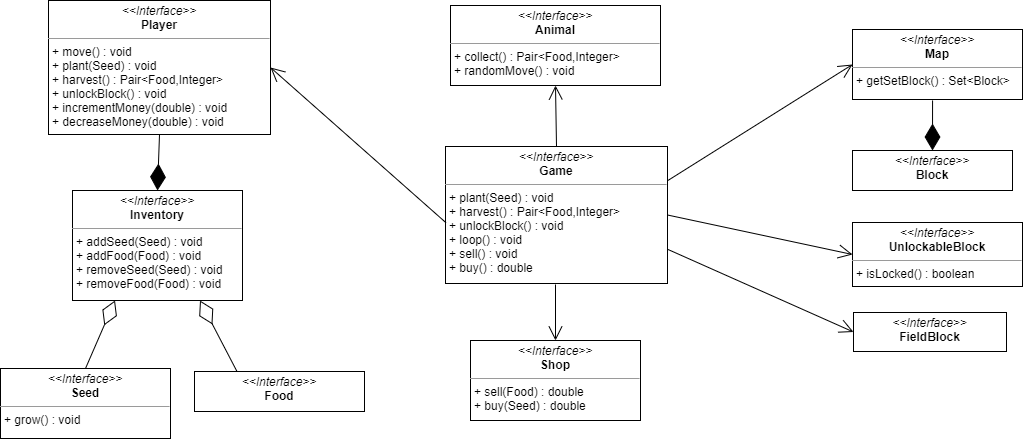

The diagram above was exported from draw.io. Its source (the exported page's mxGraphModel, read from the mxfile embedded in the PNG):
<mxGraphModel dx="1585" dy="988" grid="0" gridSize="10" guides="0" tooltips="1" connect="1" arrows="0" fold="1" page="0" pageScale="1" pageWidth="827" pageHeight="1169" math="0" shadow="0">
  <root>
    <mxCell id="0" />
    <mxCell id="1" parent="0" />
    <mxCell id="-rWYNWaa5LIBRzwIYE35-2" value="&lt;p style=&quot;margin: 0px ; margin-top: 4px ; text-align: center&quot;&gt;&lt;i&gt;&amp;lt;&amp;lt;Interface&amp;gt;&amp;gt;&lt;/i&gt;&lt;br&gt;&lt;b&gt;Shop&lt;/b&gt;&lt;/p&gt;&lt;hr size=&quot;1&quot;&gt;&lt;p style=&quot;margin: 0px ; margin-left: 4px&quot;&gt;+ sell(Food) : double&lt;/p&gt;&lt;p style=&quot;margin: 0px ; margin-left: 4px&quot;&gt;+ buy(Seed) : double&lt;/p&gt;" style="verticalAlign=top;align=left;overflow=fill;fontSize=12;fontFamily=Helvetica;html=1;" parent="1" vertex="1">
      <mxGeometry x="262" y="304" width="170" height="80" as="geometry" />
    </mxCell>
    <mxCell id="-rWYNWaa5LIBRzwIYE35-4" value="&lt;p style=&quot;margin: 0px ; margin-top: 4px ; text-align: center&quot;&gt;&lt;i&gt;&amp;lt;&amp;lt;Interface&amp;gt;&amp;gt;&lt;/i&gt;&lt;br&gt;&lt;b&gt;Animal&lt;/b&gt;&lt;/p&gt;&lt;hr size=&quot;1&quot;&gt;&lt;p style=&quot;margin: 0px ; margin-left: 4px&quot;&gt;+ collect() : Pair&amp;lt;Food,Integer&amp;gt;&lt;/p&gt;&lt;p style=&quot;margin: 0px ; margin-left: 4px&quot;&gt;+ randomMove() : void&lt;/p&gt;" style="verticalAlign=top;align=left;overflow=fill;fontSize=12;fontFamily=Helvetica;html=1;" parent="1" vertex="1">
      <mxGeometry x="242" y="-31" width="210" height="80" as="geometry" />
    </mxCell>
    <mxCell id="-rWYNWaa5LIBRzwIYE35-5" value="&lt;p style=&quot;margin: 0px ; margin-top: 4px ; text-align: center&quot;&gt;&lt;i&gt;&amp;lt;&amp;lt;Interface&amp;gt;&amp;gt;&lt;/i&gt;&lt;br&gt;&lt;b&gt;Player&lt;/b&gt;&lt;/p&gt;&lt;hr size=&quot;1&quot;&gt;&lt;p style=&quot;margin: 0px ; margin-left: 4px&quot;&gt;+ move() : void&lt;/p&gt;&lt;p style=&quot;margin: 0px 0px 0px 4px&quot;&gt;+ plant(Seed) : void&lt;/p&gt;&lt;p style=&quot;margin: 0px 0px 0px 4px&quot;&gt;+ harvest() : Pair&amp;lt;Food,Integer&amp;gt;&lt;/p&gt;&lt;p style=&quot;margin: 0px 0px 0px 4px&quot;&gt;+ unlockBlock() : void&lt;br&gt;&lt;/p&gt;&lt;p style=&quot;margin: 0px ; margin-left: 4px&quot;&gt;+ incrementMoney(double) : void&lt;/p&gt;&lt;p style=&quot;margin: 0px ; margin-left: 4px&quot;&gt;+ decreaseMoney(double) : void&lt;/p&gt;&lt;p style=&quot;margin: 0px ; margin-left: 4px&quot;&gt;&lt;br&gt;&lt;/p&gt;" style="verticalAlign=top;align=left;overflow=fill;fontSize=12;fontFamily=Helvetica;html=1;" parent="1" vertex="1">
      <mxGeometry x="-160" y="-36" width="222" height="134" as="geometry" />
    </mxCell>
    <mxCell id="-rWYNWaa5LIBRzwIYE35-6" value="&lt;p style=&quot;margin: 0px ; margin-top: 4px ; text-align: center&quot;&gt;&lt;i&gt;&amp;lt;&amp;lt;Interface&amp;gt;&amp;gt;&lt;/i&gt;&lt;br&gt;&lt;b&gt;Inventory&lt;/b&gt;&lt;/p&gt;&lt;hr size=&quot;1&quot;&gt;&lt;p style=&quot;margin: 0px ; margin-left: 4px&quot;&gt;+ addSeed(Seed) : void&lt;/p&gt;&lt;p style=&quot;margin: 0px ; margin-left: 4px&quot;&gt;+ addFood(Food&lt;span&gt;) : void&lt;/span&gt;&lt;/p&gt;&lt;p style=&quot;margin: 0px ; margin-left: 4px&quot;&gt;+ removeSeed(Seed) : void&lt;span&gt;&lt;br&gt;&lt;/span&gt;&lt;/p&gt;&lt;p style=&quot;margin: 0px ; margin-left: 4px&quot;&gt;+ removeFood(Food) : void&lt;/p&gt;" style="verticalAlign=top;align=left;overflow=fill;fontSize=12;fontFamily=Helvetica;html=1;" parent="1" vertex="1">
      <mxGeometry x="-136" y="154" width="170" height="110" as="geometry" />
    </mxCell>
    <mxCell id="-rWYNWaa5LIBRzwIYE35-8" value="&lt;p style=&quot;margin: 0px ; margin-top: 4px ; text-align: center&quot;&gt;&lt;i&gt;&amp;lt;&amp;lt;Interface&amp;gt;&amp;gt;&lt;/i&gt;&lt;br&gt;&lt;b&gt;Block&lt;/b&gt;&lt;/p&gt;&lt;p style=&quot;margin: 0px ; margin-left: 4px&quot;&gt;&lt;br&gt;&lt;/p&gt;" style="verticalAlign=top;align=left;overflow=fill;fontSize=12;fontFamily=Helvetica;html=1;" parent="1" vertex="1">
      <mxGeometry x="644" y="114" width="160" height="40" as="geometry" />
    </mxCell>
    <mxCell id="-rWYNWaa5LIBRzwIYE35-9" value="&lt;p style=&quot;margin: 0px ; margin-top: 4px ; text-align: center&quot;&gt;&lt;i&gt;&amp;lt;&amp;lt;Interface&amp;gt;&amp;gt;&lt;/i&gt;&lt;br&gt;&lt;b&gt;FieldBlock&lt;/b&gt;&lt;/p&gt;" style="verticalAlign=top;align=left;overflow=fill;fontSize=12;fontFamily=Helvetica;html=1;" parent="1" vertex="1">
      <mxGeometry x="645" y="276" width="153" height="39" as="geometry" />
    </mxCell>
    <mxCell id="-rWYNWaa5LIBRzwIYE35-10" value="&lt;p style=&quot;margin: 0px ; margin-top: 4px ; text-align: center&quot;&gt;&lt;i&gt;&amp;lt;&amp;lt;Interface&amp;gt;&amp;gt;&lt;/i&gt;&lt;br&gt;&lt;b&gt;UnlockableBlock&lt;/b&gt;&lt;/p&gt;&lt;hr size=&quot;1&quot;&gt;&lt;p style=&quot;margin: 0px ; margin-left: 4px&quot;&gt;+ isLocked() : boolean&lt;/p&gt;" style="verticalAlign=top;align=left;overflow=fill;fontSize=12;fontFamily=Helvetica;html=1;" parent="1" vertex="1">
      <mxGeometry x="644" y="186" width="170" height="64" as="geometry" />
    </mxCell>
    <mxCell id="-rWYNWaa5LIBRzwIYE35-11" value="&lt;p style=&quot;margin: 0px ; margin-top: 4px ; text-align: center&quot;&gt;&lt;i&gt;&amp;lt;&amp;lt;Interface&amp;gt;&amp;gt;&lt;/i&gt;&lt;br&gt;&lt;b&gt;Map&lt;/b&gt;&lt;/p&gt;&lt;hr size=&quot;1&quot;&gt;&lt;p style=&quot;margin: 0px ; margin-left: 4px&quot;&gt;+ getSetBlock() : Set&amp;lt;Block&amp;gt;&lt;/p&gt;" style="verticalAlign=top;align=left;overflow=fill;fontSize=12;fontFamily=Helvetica;html=1;" parent="1" vertex="1">
      <mxGeometry x="644" y="-7" width="170" height="70" as="geometry" />
    </mxCell>
    <mxCell id="-rWYNWaa5LIBRzwIYE35-12" value="&lt;p style=&quot;margin: 0px ; margin-top: 4px ; text-align: center&quot;&gt;&lt;i&gt;&amp;lt;&amp;lt;Interface&amp;gt;&amp;gt;&lt;/i&gt;&lt;br&gt;&lt;b&gt;Seed&lt;/b&gt;&lt;/p&gt;&lt;hr size=&quot;1&quot;&gt;&lt;p style=&quot;margin: 0px ; margin-left: 4px&quot;&gt;+ grow() : void&lt;/p&gt;" style="verticalAlign=top;align=left;overflow=fill;fontSize=12;fontFamily=Helvetica;html=1;" parent="1" vertex="1">
      <mxGeometry x="-208" y="332" width="170" height="70" as="geometry" />
    </mxCell>
    <mxCell id="-rWYNWaa5LIBRzwIYE35-13" value="&lt;p style=&quot;margin: 0px ; margin-top: 4px ; text-align: center&quot;&gt;&lt;i&gt;&amp;lt;&amp;lt;Interface&amp;gt;&amp;gt;&lt;/i&gt;&lt;br&gt;&lt;b&gt;Food&lt;/b&gt;&lt;/p&gt;&lt;p style=&quot;margin: 0px ; margin-left: 4px&quot;&gt;&lt;br&gt;&lt;/p&gt;" style="verticalAlign=top;align=left;overflow=fill;fontSize=12;fontFamily=Helvetica;html=1;" parent="1" vertex="1">
      <mxGeometry x="-14" y="335" width="170" height="40" as="geometry" />
    </mxCell>
    <mxCell id="-rWYNWaa5LIBRzwIYE35-22" value="" style="endArrow=diamondThin;endFill=1;endSize=24;html=1;entryX=0.5;entryY=0;entryDx=0;entryDy=0;exitX=0.5;exitY=1;exitDx=0;exitDy=0;" parent="1" source="-rWYNWaa5LIBRzwIYE35-5" target="-rWYNWaa5LIBRzwIYE35-6" edge="1">
      <mxGeometry width="160" relative="1" as="geometry">
        <mxPoint x="52" y="115" as="sourcePoint" />
        <mxPoint x="212" y="115" as="targetPoint" />
      </mxGeometry>
    </mxCell>
    <mxCell id="-rWYNWaa5LIBRzwIYE35-23" value="" style="endArrow=diamondThin;endFill=1;endSize=24;html=1;entryX=0.5;entryY=0;entryDx=0;entryDy=0;exitX=0.471;exitY=1.014;exitDx=0;exitDy=0;exitPerimeter=0;" parent="1" source="-rWYNWaa5LIBRzwIYE35-11" target="-rWYNWaa5LIBRzwIYE35-8" edge="1">
      <mxGeometry width="160" relative="1" as="geometry">
        <mxPoint x="713" y="80" as="sourcePoint" />
        <mxPoint x="725" y="188" as="targetPoint" />
      </mxGeometry>
    </mxCell>
    <mxCell id="-rWYNWaa5LIBRzwIYE35-38" value="" style="endArrow=diamondThin;endFill=0;endSize=24;html=1;entryX=0.25;entryY=1;entryDx=0;entryDy=0;exitX=0.5;exitY=0;exitDx=0;exitDy=0;" parent="1" source="-rWYNWaa5LIBRzwIYE35-12" target="-rWYNWaa5LIBRzwIYE35-6" edge="1">
      <mxGeometry width="160" relative="1" as="geometry">
        <mxPoint x="29" y="305" as="sourcePoint" />
        <mxPoint x="189" y="305" as="targetPoint" />
      </mxGeometry>
    </mxCell>
    <mxCell id="-rWYNWaa5LIBRzwIYE35-39" value="" style="endArrow=diamondThin;endFill=0;endSize=24;html=1;entryX=0.75;entryY=1;entryDx=0;entryDy=0;exitX=0.25;exitY=0;exitDx=0;exitDy=0;" parent="1" source="-rWYNWaa5LIBRzwIYE35-13" target="-rWYNWaa5LIBRzwIYE35-6" edge="1">
      <mxGeometry width="160" relative="1" as="geometry">
        <mxPoint x="38" y="354" as="sourcePoint" />
        <mxPoint x="40" y="281" as="targetPoint" />
      </mxGeometry>
    </mxCell>
    <mxCell id="2_lNw3_2Ac1twD-SKl0U-1" value="&lt;p style=&quot;margin: 0px ; margin-top: 4px ; text-align: center&quot;&gt;&lt;i&gt;&amp;lt;&amp;lt;Interface&amp;gt;&amp;gt;&lt;/i&gt;&lt;br&gt;&lt;b&gt;Game&lt;/b&gt;&lt;/p&gt;&lt;hr size=&quot;1&quot;&gt;&lt;p style=&quot;margin: 0px 0px 0px 4px&quot;&gt;+ plant(Seed) : void&lt;/p&gt;&lt;p style=&quot;margin: 0px 0px 0px 4px&quot;&gt;+ harvest() : Pair&amp;lt;Food,Integer&amp;gt;&lt;/p&gt;&lt;p style=&quot;margin: 0px 0px 0px 4px&quot;&gt;+ unlockBlock() : void&lt;/p&gt;&lt;p style=&quot;margin: 0px ; margin-left: 4px&quot;&gt;+ loop() : void&lt;/p&gt;&lt;p style=&quot;margin: 0px ; margin-left: 4px&quot;&gt;+ sell() : void&lt;/p&gt;&lt;p style=&quot;margin: 0px ; margin-left: 4px&quot;&gt;+ buy() : double&lt;/p&gt;&lt;p style=&quot;margin: 0px ; margin-left: 4px&quot;&gt;&lt;br&gt;&lt;/p&gt;&lt;p style=&quot;margin: 0px ; margin-left: 4px&quot;&gt;&lt;br&gt;&lt;/p&gt;" style="verticalAlign=top;align=left;overflow=fill;fontSize=12;fontFamily=Helvetica;html=1;" vertex="1" parent="1">
      <mxGeometry x="237" y="110" width="222" height="137" as="geometry" />
    </mxCell>
    <mxCell id="2_lNw3_2Ac1twD-SKl0U-2" value="" style="endArrow=open;endFill=1;endSize=12;html=1;exitX=0.002;exitY=0.556;exitDx=0;exitDy=0;exitPerimeter=0;entryX=1;entryY=0.5;entryDx=0;entryDy=0;" edge="1" parent="1" source="2_lNw3_2Ac1twD-SKl0U-1" target="-rWYNWaa5LIBRzwIYE35-5">
      <mxGeometry width="160" relative="1" as="geometry">
        <mxPoint x="78" y="86" as="sourcePoint" />
        <mxPoint x="148" y="189" as="targetPoint" />
      </mxGeometry>
    </mxCell>
    <mxCell id="2_lNw3_2Ac1twD-SKl0U-3" value="" style="endArrow=open;endFill=1;endSize=12;html=1;entryX=0.5;entryY=0;entryDx=0;entryDy=0;" edge="1" parent="1" target="-rWYNWaa5LIBRzwIYE35-2">
      <mxGeometry width="160" relative="1" as="geometry">
        <mxPoint x="347" y="248" as="sourcePoint" />
        <mxPoint x="328" y="299" as="targetPoint" />
      </mxGeometry>
    </mxCell>
    <mxCell id="2_lNw3_2Ac1twD-SKl0U-4" value="" style="endArrow=open;endFill=1;endSize=12;html=1;entryX=0.5;entryY=1;entryDx=0;entryDy=0;exitX=0.5;exitY=0;exitDx=0;exitDy=0;" edge="1" parent="1" source="2_lNw3_2Ac1twD-SKl0U-1" target="-rWYNWaa5LIBRzwIYE35-4">
      <mxGeometry width="160" relative="1" as="geometry">
        <mxPoint x="347" y="105" as="sourcePoint" />
        <mxPoint x="258" y="106" as="targetPoint" />
      </mxGeometry>
    </mxCell>
    <mxCell id="2_lNw3_2Ac1twD-SKl0U-5" value="" style="endArrow=open;endFill=1;endSize=12;html=1;exitX=1;exitY=0.75;exitDx=0;exitDy=0;entryX=0;entryY=0.5;entryDx=0;entryDy=0;" edge="1" parent="1" source="2_lNw3_2Ac1twD-SKl0U-1" target="-rWYNWaa5LIBRzwIYE35-9">
      <mxGeometry width="160" relative="1" as="geometry">
        <mxPoint x="108" y="116" as="sourcePoint" />
        <mxPoint x="459" y="144" as="targetPoint" />
      </mxGeometry>
    </mxCell>
    <mxCell id="2_lNw3_2Ac1twD-SKl0U-7" value="" style="endArrow=open;endFill=1;endSize=12;html=1;entryX=0;entryY=0.5;entryDx=0;entryDy=0;exitX=1;exitY=0.5;exitDx=0;exitDy=0;" edge="1" parent="1" source="2_lNw3_2Ac1twD-SKl0U-1" target="-rWYNWaa5LIBRzwIYE35-10">
      <mxGeometry width="160" relative="1" as="geometry">
        <mxPoint x="494" y="194" as="sourcePoint" />
        <mxPoint x="668.0000000000002" y="342.5" as="targetPoint" />
      </mxGeometry>
    </mxCell>
    <mxCell id="2_lNw3_2Ac1twD-SKl0U-8" value="" style="endArrow=open;endFill=1;endSize=12;html=1;exitX=1;exitY=0.25;exitDx=0;exitDy=0;entryX=0;entryY=0.5;entryDx=0;entryDy=0;" edge="1" parent="1" source="2_lNw3_2Ac1twD-SKl0U-1" target="-rWYNWaa5LIBRzwIYE35-11">
      <mxGeometry width="160" relative="1" as="geometry">
        <mxPoint x="566.9999999999998" y="142.0000000000001" as="sourcePoint" />
        <mxPoint x="775.0000000000002" y="290.5" as="targetPoint" />
      </mxGeometry>
    </mxCell>
  </root>
</mxGraphModel>